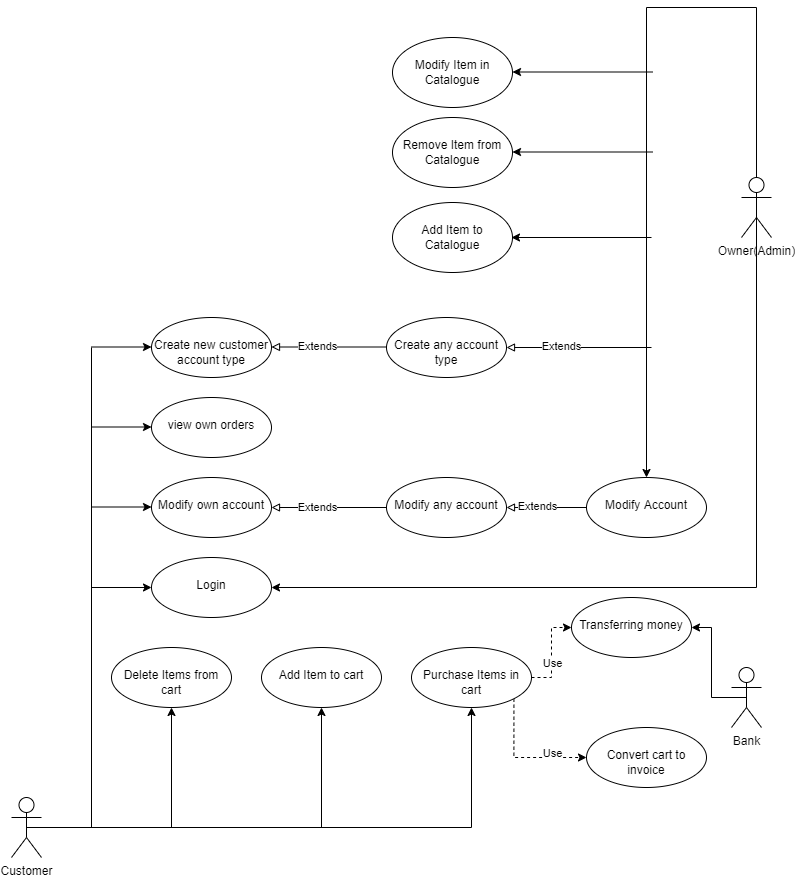

The diagram above was exported from draw.io. Its source (the exported page's mxGraphModel, read from the mxfile embedded in the PNG):
<mxGraphModel dx="1040" dy="1731" grid="1" gridSize="10" guides="1" tooltips="1" connect="1" arrows="1" fold="1" page="1" pageScale="1" pageWidth="827" pageHeight="1169" math="0" shadow="0">
  <root>
    <mxCell id="0" />
    <mxCell id="1" parent="0" />
    <mxCell id="eKnHIS35S7CTJjLXvh2Y-10" value="" style="edgeStyle=orthogonalEdgeStyle;rounded=0;orthogonalLoop=1;jettySize=auto;html=1;" edge="1" parent="1" source="eKnHIS35S7CTJjLXvh2Y-5" target="eKnHIS35S7CTJjLXvh2Y-9">
      <mxGeometry relative="1" as="geometry" />
    </mxCell>
    <mxCell id="eKnHIS35S7CTJjLXvh2Y-12" value="" style="edgeStyle=orthogonalEdgeStyle;rounded=0;orthogonalLoop=1;jettySize=auto;html=1;" edge="1" parent="1" source="eKnHIS35S7CTJjLXvh2Y-5" target="eKnHIS35S7CTJjLXvh2Y-11">
      <mxGeometry relative="1" as="geometry" />
    </mxCell>
    <mxCell id="eKnHIS35S7CTJjLXvh2Y-14" value="" style="edgeStyle=orthogonalEdgeStyle;rounded=0;orthogonalLoop=1;jettySize=auto;html=1;" edge="1" parent="1" source="eKnHIS35S7CTJjLXvh2Y-5" target="eKnHIS35S7CTJjLXvh2Y-13">
      <mxGeometry relative="1" as="geometry" />
    </mxCell>
    <mxCell id="eKnHIS35S7CTJjLXvh2Y-28" style="edgeStyle=orthogonalEdgeStyle;rounded=0;orthogonalLoop=1;jettySize=auto;html=1;exitX=0.5;exitY=0.5;exitDx=0;exitDy=0;exitPerimeter=0;endArrow=none;endFill=0;" edge="1" parent="1" source="eKnHIS35S7CTJjLXvh2Y-5">
      <mxGeometry relative="1" as="geometry">
        <mxPoint x="130" y="110" as="targetPoint" />
      </mxGeometry>
    </mxCell>
    <mxCell id="eKnHIS35S7CTJjLXvh2Y-5" value="Customer" style="shape=umlActor;verticalLabelPosition=bottom;verticalAlign=top;html=1;" vertex="1" parent="1">
      <mxGeometry x="50" y="560" width="30" height="60" as="geometry" />
    </mxCell>
    <mxCell id="eKnHIS35S7CTJjLXvh2Y-9" value="&lt;br&gt;Add Item to cart" style="ellipse;whiteSpace=wrap;html=1;verticalAlign=top;" vertex="1" parent="1">
      <mxGeometry x="300" y="410" width="120" height="60" as="geometry" />
    </mxCell>
    <mxCell id="eKnHIS35S7CTJjLXvh2Y-11" value="&lt;br&gt;Delete Items from cart" style="ellipse;whiteSpace=wrap;html=1;verticalAlign=top;" vertex="1" parent="1">
      <mxGeometry x="150" y="410" width="120" height="60" as="geometry" />
    </mxCell>
    <mxCell id="eKnHIS35S7CTJjLXvh2Y-18" value="" style="edgeStyle=orthogonalEdgeStyle;rounded=0;orthogonalLoop=1;jettySize=auto;html=1;dashed=1;" edge="1" parent="1" source="eKnHIS35S7CTJjLXvh2Y-13" target="eKnHIS35S7CTJjLXvh2Y-17">
      <mxGeometry relative="1" as="geometry" />
    </mxCell>
    <mxCell id="eKnHIS35S7CTJjLXvh2Y-22" value="Use" style="edgeLabel;html=1;align=center;verticalAlign=middle;resizable=0;points=[];" vertex="1" connectable="0" parent="eKnHIS35S7CTJjLXvh2Y-18">
      <mxGeometry x="-0.2133" relative="1" as="geometry">
        <mxPoint as="offset" />
      </mxGeometry>
    </mxCell>
    <mxCell id="eKnHIS35S7CTJjLXvh2Y-20" value="" style="edgeStyle=orthogonalEdgeStyle;rounded=0;orthogonalLoop=1;jettySize=auto;html=1;dashed=1;exitX=1;exitY=1;exitDx=0;exitDy=0;" edge="1" parent="1" source="eKnHIS35S7CTJjLXvh2Y-13" target="eKnHIS35S7CTJjLXvh2Y-19">
      <mxGeometry relative="1" as="geometry">
        <Array as="points">
          <mxPoint x="552" y="520" />
        </Array>
      </mxGeometry>
    </mxCell>
    <mxCell id="eKnHIS35S7CTJjLXvh2Y-23" value="Use" style="edgeLabel;html=1;align=center;verticalAlign=middle;resizable=0;points=[];" vertex="1" connectable="0" parent="eKnHIS35S7CTJjLXvh2Y-20">
      <mxGeometry x="-0.275" y="-2" relative="1" as="geometry">
        <mxPoint x="40" y="6" as="offset" />
      </mxGeometry>
    </mxCell>
    <mxCell id="eKnHIS35S7CTJjLXvh2Y-13" value="&lt;br&gt;Purchase Items in cart" style="ellipse;whiteSpace=wrap;html=1;verticalAlign=top;" vertex="1" parent="1">
      <mxGeometry x="450" y="410" width="120" height="60" as="geometry" />
    </mxCell>
    <mxCell id="eKnHIS35S7CTJjLXvh2Y-17" value="&lt;br&gt;Transferring money" style="ellipse;whiteSpace=wrap;html=1;verticalAlign=top;" vertex="1" parent="1">
      <mxGeometry x="610" y="360" width="120" height="60" as="geometry" />
    </mxCell>
    <mxCell id="eKnHIS35S7CTJjLXvh2Y-19" value="&lt;br&gt;Convert cart to invoice" style="ellipse;whiteSpace=wrap;html=1;verticalAlign=top;" vertex="1" parent="1">
      <mxGeometry x="625" y="490" width="120" height="60" as="geometry" />
    </mxCell>
    <mxCell id="eKnHIS35S7CTJjLXvh2Y-24" value="&lt;br&gt;Login" style="ellipse;whiteSpace=wrap;html=1;verticalAlign=top;" vertex="1" parent="1">
      <mxGeometry x="190" y="320" width="120" height="60" as="geometry" />
    </mxCell>
    <mxCell id="eKnHIS35S7CTJjLXvh2Y-27" value="&lt;br&gt;Modify own account" style="ellipse;whiteSpace=wrap;html=1;verticalAlign=top;" vertex="1" parent="1">
      <mxGeometry x="190" y="240" width="120" height="60" as="geometry" />
    </mxCell>
    <mxCell id="eKnHIS35S7CTJjLXvh2Y-32" value="" style="endArrow=classic;html=1;rounded=0;entryX=0;entryY=0.5;entryDx=0;entryDy=0;" edge="1" parent="1" target="eKnHIS35S7CTJjLXvh2Y-24">
      <mxGeometry width="50" height="50" relative="1" as="geometry">
        <mxPoint x="130" y="350" as="sourcePoint" />
        <mxPoint x="480" y="330" as="targetPoint" />
      </mxGeometry>
    </mxCell>
    <mxCell id="eKnHIS35S7CTJjLXvh2Y-33" value="" style="endArrow=classic;html=1;rounded=0;entryX=0;entryY=0.5;entryDx=0;entryDy=0;" edge="1" parent="1">
      <mxGeometry width="50" height="50" relative="1" as="geometry">
        <mxPoint x="130" y="269.5" as="sourcePoint" />
        <mxPoint x="190" y="269.5" as="targetPoint" />
      </mxGeometry>
    </mxCell>
    <mxCell id="eKnHIS35S7CTJjLXvh2Y-34" value="&lt;br&gt;view own orders" style="ellipse;whiteSpace=wrap;html=1;verticalAlign=top;" vertex="1" parent="1">
      <mxGeometry x="190" y="160" width="120" height="60" as="geometry" />
    </mxCell>
    <mxCell id="eKnHIS35S7CTJjLXvh2Y-35" value="" style="endArrow=classic;html=1;rounded=0;entryX=0;entryY=0.5;entryDx=0;entryDy=0;" edge="1" parent="1">
      <mxGeometry width="50" height="50" relative="1" as="geometry">
        <mxPoint x="130" y="189.5" as="sourcePoint" />
        <mxPoint x="190" y="189.5" as="targetPoint" />
      </mxGeometry>
    </mxCell>
    <mxCell id="eKnHIS35S7CTJjLXvh2Y-38" value="" style="edgeStyle=orthogonalEdgeStyle;rounded=0;orthogonalLoop=1;jettySize=auto;html=1;" edge="1" parent="1" source="eKnHIS35S7CTJjLXvh2Y-36" target="eKnHIS35S7CTJjLXvh2Y-37">
      <mxGeometry relative="1" as="geometry">
        <Array as="points">
          <mxPoint x="795" y="-230" />
          <mxPoint x="685" y="-230" />
        </Array>
      </mxGeometry>
    </mxCell>
    <mxCell id="eKnHIS35S7CTJjLXvh2Y-59" style="edgeStyle=orthogonalEdgeStyle;rounded=0;orthogonalLoop=1;jettySize=auto;html=1;exitX=0.5;exitY=0.5;exitDx=0;exitDy=0;exitPerimeter=0;entryX=1;entryY=0.5;entryDx=0;entryDy=0;endArrow=classic;endFill=1;strokeColor=#000000;" edge="1" parent="1" source="eKnHIS35S7CTJjLXvh2Y-36" target="eKnHIS35S7CTJjLXvh2Y-24">
      <mxGeometry relative="1" as="geometry">
        <Array as="points">
          <mxPoint x="795" y="350" />
        </Array>
      </mxGeometry>
    </mxCell>
    <mxCell id="eKnHIS35S7CTJjLXvh2Y-36" value="Owner(Admin)" style="shape=umlActor;verticalLabelPosition=bottom;verticalAlign=top;html=1;outlineConnect=0;" vertex="1" parent="1">
      <mxGeometry x="780" y="-60" width="30" height="60" as="geometry" />
    </mxCell>
    <mxCell id="eKnHIS35S7CTJjLXvh2Y-40" value="" style="edgeStyle=orthogonalEdgeStyle;rounded=0;orthogonalLoop=1;jettySize=auto;html=1;endArrow=block;endFill=0;" edge="1" parent="1" source="eKnHIS35S7CTJjLXvh2Y-37" target="eKnHIS35S7CTJjLXvh2Y-39">
      <mxGeometry relative="1" as="geometry" />
    </mxCell>
    <mxCell id="eKnHIS35S7CTJjLXvh2Y-43" value="Extends" style="edgeLabel;html=1;align=center;verticalAlign=middle;resizable=0;points=[];" vertex="1" connectable="0" parent="eKnHIS35S7CTJjLXvh2Y-40">
      <mxGeometry x="0.25" y="-2" relative="1" as="geometry">
        <mxPoint as="offset" />
      </mxGeometry>
    </mxCell>
    <mxCell id="eKnHIS35S7CTJjLXvh2Y-37" value="&lt;br&gt;Modify Account" style="ellipse;whiteSpace=wrap;html=1;verticalAlign=top;" vertex="1" parent="1">
      <mxGeometry x="625" y="240" width="120" height="60" as="geometry" />
    </mxCell>
    <mxCell id="eKnHIS35S7CTJjLXvh2Y-41" style="edgeStyle=orthogonalEdgeStyle;rounded=0;orthogonalLoop=1;jettySize=auto;html=1;exitX=0;exitY=0.5;exitDx=0;exitDy=0;entryX=1;entryY=0.5;entryDx=0;entryDy=0;endArrow=block;endFill=0;" edge="1" parent="1" source="eKnHIS35S7CTJjLXvh2Y-39" target="eKnHIS35S7CTJjLXvh2Y-27">
      <mxGeometry relative="1" as="geometry" />
    </mxCell>
    <mxCell id="eKnHIS35S7CTJjLXvh2Y-42" value="Extends" style="edgeLabel;html=1;align=center;verticalAlign=middle;resizable=0;points=[];" vertex="1" connectable="0" parent="eKnHIS35S7CTJjLXvh2Y-41">
      <mxGeometry x="0.2174" y="-1" relative="1" as="geometry">
        <mxPoint as="offset" />
      </mxGeometry>
    </mxCell>
    <mxCell id="eKnHIS35S7CTJjLXvh2Y-39" value="&lt;br&gt;Modify any account" style="ellipse;whiteSpace=wrap;html=1;verticalAlign=top;" vertex="1" parent="1">
      <mxGeometry x="425" y="240" width="120" height="60" as="geometry" />
    </mxCell>
    <mxCell id="eKnHIS35S7CTJjLXvh2Y-44" value="&lt;br&gt;Create new customer account type" style="ellipse;whiteSpace=wrap;html=1;verticalAlign=top;" vertex="1" parent="1">
      <mxGeometry x="190" y="80" width="120" height="60" as="geometry" />
    </mxCell>
    <mxCell id="eKnHIS35S7CTJjLXvh2Y-45" value="" style="endArrow=classic;html=1;rounded=0;entryX=0;entryY=0.5;entryDx=0;entryDy=0;" edge="1" parent="1">
      <mxGeometry width="50" height="50" relative="1" as="geometry">
        <mxPoint x="130" y="109.5" as="sourcePoint" />
        <mxPoint x="190" y="109.5" as="targetPoint" />
      </mxGeometry>
    </mxCell>
    <mxCell id="eKnHIS35S7CTJjLXvh2Y-46" value="&lt;br&gt;Create any account type" style="ellipse;whiteSpace=wrap;html=1;verticalAlign=top;" vertex="1" parent="1">
      <mxGeometry x="425" y="80" width="120" height="60" as="geometry" />
    </mxCell>
    <mxCell id="eKnHIS35S7CTJjLXvh2Y-47" style="edgeStyle=orthogonalEdgeStyle;rounded=0;orthogonalLoop=1;jettySize=auto;html=1;exitX=0;exitY=0.5;exitDx=0;exitDy=0;entryX=1;entryY=0.5;entryDx=0;entryDy=0;endArrow=block;endFill=0;" edge="1" parent="1">
      <mxGeometry relative="1" as="geometry">
        <mxPoint x="425" y="109.5" as="sourcePoint" />
        <mxPoint x="310" y="109.5" as="targetPoint" />
      </mxGeometry>
    </mxCell>
    <mxCell id="eKnHIS35S7CTJjLXvh2Y-48" value="Extends" style="edgeLabel;html=1;align=center;verticalAlign=middle;resizable=0;points=[];" vertex="1" connectable="0" parent="eKnHIS35S7CTJjLXvh2Y-47">
      <mxGeometry x="0.2174" y="-1" relative="1" as="geometry">
        <mxPoint as="offset" />
      </mxGeometry>
    </mxCell>
    <mxCell id="eKnHIS35S7CTJjLXvh2Y-49" value="" style="edgeStyle=orthogonalEdgeStyle;rounded=0;orthogonalLoop=1;jettySize=auto;html=1;endArrow=block;endFill=0;entryX=1;entryY=0.5;entryDx=0;entryDy=0;" edge="1" parent="1" target="eKnHIS35S7CTJjLXvh2Y-46">
      <mxGeometry relative="1" as="geometry">
        <mxPoint x="690" y="110" as="sourcePoint" />
        <mxPoint x="600" y="109.5" as="targetPoint" />
      </mxGeometry>
    </mxCell>
    <mxCell id="eKnHIS35S7CTJjLXvh2Y-50" value="Extends" style="edgeLabel;html=1;align=center;verticalAlign=middle;resizable=0;points=[];" vertex="1" connectable="0" parent="eKnHIS35S7CTJjLXvh2Y-49">
      <mxGeometry x="0.25" y="-2" relative="1" as="geometry">
        <mxPoint as="offset" />
      </mxGeometry>
    </mxCell>
    <mxCell id="eKnHIS35S7CTJjLXvh2Y-54" value="&lt;br&gt;Add Item to Catalogue" style="ellipse;whiteSpace=wrap;html=1;verticalAlign=top;" vertex="1" parent="1">
      <mxGeometry x="431" y="-35" width="120" height="70" as="geometry" />
    </mxCell>
    <mxCell id="eKnHIS35S7CTJjLXvh2Y-53" value="" style="endArrow=classic;html=1;rounded=0;strokeColor=#000000;" edge="1" parent="1">
      <mxGeometry width="50" height="50" relative="1" as="geometry">
        <mxPoint x="690" as="sourcePoint" />
        <mxPoint x="550" as="targetPoint" />
      </mxGeometry>
    </mxCell>
    <mxCell id="eKnHIS35S7CTJjLXvh2Y-55" value="&lt;br&gt;Remove Item from Catalogue" style="ellipse;whiteSpace=wrap;html=1;verticalAlign=top;" vertex="1" parent="1">
      <mxGeometry x="431" y="-120" width="120" height="70" as="geometry" />
    </mxCell>
    <mxCell id="eKnHIS35S7CTJjLXvh2Y-56" value="&lt;br&gt;Modify Item in Catalogue" style="ellipse;whiteSpace=wrap;html=1;verticalAlign=top;" vertex="1" parent="1">
      <mxGeometry x="431" y="-200" width="120" height="70" as="geometry" />
    </mxCell>
    <mxCell id="eKnHIS35S7CTJjLXvh2Y-57" value="" style="endArrow=classic;html=1;rounded=0;strokeColor=#000000;" edge="1" parent="1">
      <mxGeometry width="50" height="50" relative="1" as="geometry">
        <mxPoint x="691" y="-85.5" as="sourcePoint" />
        <mxPoint x="551" y="-85.5" as="targetPoint" />
      </mxGeometry>
    </mxCell>
    <mxCell id="eKnHIS35S7CTJjLXvh2Y-58" value="" style="endArrow=classic;html=1;rounded=0;strokeColor=#000000;" edge="1" parent="1">
      <mxGeometry width="50" height="50" relative="1" as="geometry">
        <mxPoint x="691" y="-165.5" as="sourcePoint" />
        <mxPoint x="551" y="-165.5" as="targetPoint" />
      </mxGeometry>
    </mxCell>
    <mxCell id="eKnHIS35S7CTJjLXvh2Y-61" style="edgeStyle=orthogonalEdgeStyle;rounded=0;orthogonalLoop=1;jettySize=auto;html=1;exitX=0.5;exitY=0.5;exitDx=0;exitDy=0;exitPerimeter=0;entryX=1;entryY=0.5;entryDx=0;entryDy=0;endArrow=classic;endFill=1;strokeColor=#000000;" edge="1" parent="1" source="eKnHIS35S7CTJjLXvh2Y-60" target="eKnHIS35S7CTJjLXvh2Y-17">
      <mxGeometry relative="1" as="geometry" />
    </mxCell>
    <mxCell id="eKnHIS35S7CTJjLXvh2Y-60" value="Bank" style="shape=umlActor;verticalLabelPosition=bottom;verticalAlign=top;html=1;outlineConnect=0;" vertex="1" parent="1">
      <mxGeometry x="770" y="430" width="30" height="60" as="geometry" />
    </mxCell>
  </root>
</mxGraphModel>